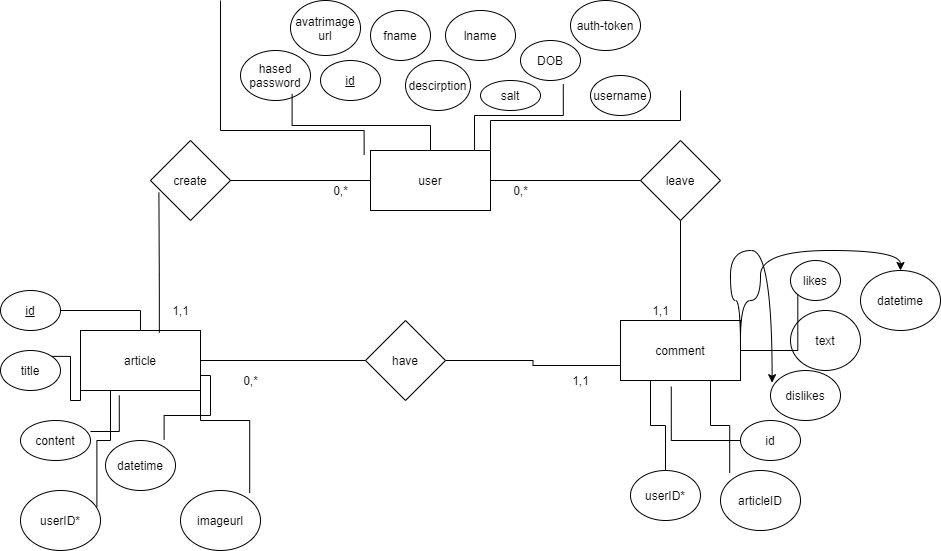

The diagram above was exported from draw.io. Its source (the exported page's mxGraphModel, read from the mxfile embedded in the PNG):
<mxGraphModel dx="1278" dy="579" grid="1" gridSize="10" guides="1" tooltips="1" connect="1" arrows="1" fold="1" page="1" pageScale="1" pageWidth="1100" pageHeight="850" math="0" shadow="0">
  <root>
    <mxCell id="0" />
    <mxCell id="1" parent="0" />
    <mxCell id="HzH1Tf337SfW8x4eMN3R-1" value="user" style="rounded=0;whiteSpace=wrap;html=1;" vertex="1" parent="1">
      <mxGeometry x="390" y="170" width="120" height="60" as="geometry" />
    </mxCell>
    <mxCell id="HzH1Tf337SfW8x4eMN3R-2" value="article" style="rounded=0;whiteSpace=wrap;html=1;" vertex="1" parent="1">
      <mxGeometry x="100" y="350" width="120" height="60" as="geometry" />
    </mxCell>
    <mxCell id="HzH1Tf337SfW8x4eMN3R-3" value="comment" style="rounded=0;whiteSpace=wrap;html=1;" vertex="1" parent="1">
      <mxGeometry x="640" y="340" width="120" height="60" as="geometry" />
    </mxCell>
    <mxCell id="HzH1Tf337SfW8x4eMN3R-4" value="create" style="rhombus;whiteSpace=wrap;html=1;" vertex="1" parent="1">
      <mxGeometry x="170" y="160" width="80" height="80" as="geometry" />
    </mxCell>
    <mxCell id="HzH1Tf337SfW8x4eMN3R-5" value="leave" style="rhombus;whiteSpace=wrap;html=1;" vertex="1" parent="1">
      <mxGeometry x="660" y="160" width="80" height="80" as="geometry" />
    </mxCell>
    <mxCell id="HzH1Tf337SfW8x4eMN3R-6" value="have" style="rhombus;whiteSpace=wrap;html=1;" vertex="1" parent="1">
      <mxGeometry x="385" y="340" width="80" height="80" as="geometry" />
    </mxCell>
    <mxCell id="HzH1Tf337SfW8x4eMN3R-7" value="" style="endArrow=none;html=1;rounded=0;edgeStyle=orthogonalEdgeStyle;entryX=0;entryY=0.75;entryDx=0;entryDy=0;exitX=1;exitY=0.5;exitDx=0;exitDy=0;" edge="1" parent="1" source="HzH1Tf337SfW8x4eMN3R-6" target="HzH1Tf337SfW8x4eMN3R-3">
      <mxGeometry width="50" height="50" relative="1" as="geometry">
        <mxPoint x="400" y="320" as="sourcePoint" />
        <mxPoint x="450" y="270" as="targetPoint" />
      </mxGeometry>
    </mxCell>
    <mxCell id="HzH1Tf337SfW8x4eMN3R-8" value="" style="endArrow=none;html=1;rounded=0;edgeStyle=orthogonalEdgeStyle;entryX=1;entryY=0.5;entryDx=0;entryDy=0;exitX=0;exitY=0.5;exitDx=0;exitDy=0;" edge="1" parent="1" source="HzH1Tf337SfW8x4eMN3R-6" target="HzH1Tf337SfW8x4eMN3R-2">
      <mxGeometry width="50" height="50" relative="1" as="geometry">
        <mxPoint x="400" y="320" as="sourcePoint" />
        <mxPoint x="450" y="270" as="targetPoint" />
      </mxGeometry>
    </mxCell>
    <mxCell id="HzH1Tf337SfW8x4eMN3R-9" value="" style="endArrow=none;html=1;rounded=0;edgeStyle=orthogonalEdgeStyle;exitX=0.5;exitY=0;exitDx=0;exitDy=0;" edge="1" parent="1" source="HzH1Tf337SfW8x4eMN3R-3" target="HzH1Tf337SfW8x4eMN3R-5">
      <mxGeometry width="50" height="50" relative="1" as="geometry">
        <mxPoint x="400" y="320" as="sourcePoint" />
        <mxPoint x="450" y="270" as="targetPoint" />
      </mxGeometry>
    </mxCell>
    <mxCell id="HzH1Tf337SfW8x4eMN3R-10" value="" style="endArrow=none;html=1;rounded=0;edgeStyle=orthogonalEdgeStyle;entryX=1;entryY=0.5;entryDx=0;entryDy=0;exitX=0;exitY=0.5;exitDx=0;exitDy=0;" edge="1" parent="1" source="HzH1Tf337SfW8x4eMN3R-5" target="HzH1Tf337SfW8x4eMN3R-1">
      <mxGeometry width="50" height="50" relative="1" as="geometry">
        <mxPoint x="400" y="320" as="sourcePoint" />
        <mxPoint x="450" y="270" as="targetPoint" />
      </mxGeometry>
    </mxCell>
    <mxCell id="HzH1Tf337SfW8x4eMN3R-11" value="" style="endArrow=none;html=1;rounded=0;edgeStyle=orthogonalEdgeStyle;entryX=0;entryY=0.5;entryDx=0;entryDy=0;exitX=1;exitY=0.5;exitDx=0;exitDy=0;" edge="1" parent="1" source="HzH1Tf337SfW8x4eMN3R-4" target="HzH1Tf337SfW8x4eMN3R-1">
      <mxGeometry width="50" height="50" relative="1" as="geometry">
        <mxPoint x="400" y="320" as="sourcePoint" />
        <mxPoint x="450" y="270" as="targetPoint" />
      </mxGeometry>
    </mxCell>
    <mxCell id="HzH1Tf337SfW8x4eMN3R-12" value="" style="endArrow=none;html=1;rounded=0;edgeStyle=orthogonalEdgeStyle;entryX=0.105;entryY=0.652;entryDx=0;entryDy=0;entryPerimeter=0;exitX=0.657;exitY=0.037;exitDx=0;exitDy=0;exitPerimeter=0;" edge="1" parent="1" source="HzH1Tf337SfW8x4eMN3R-2" target="HzH1Tf337SfW8x4eMN3R-4">
      <mxGeometry width="50" height="50" relative="1" as="geometry">
        <mxPoint x="400" y="320" as="sourcePoint" />
        <mxPoint x="450" y="270" as="targetPoint" />
      </mxGeometry>
    </mxCell>
    <mxCell id="HzH1Tf337SfW8x4eMN3R-13" value="&lt;u&gt;id&lt;/u&gt;" style="ellipse;whiteSpace=wrap;html=1;" vertex="1" parent="1">
      <mxGeometry x="340" y="80" width="60" height="40" as="geometry" />
    </mxCell>
    <mxCell id="HzH1Tf337SfW8x4eMN3R-14" value="id" style="ellipse;whiteSpace=wrap;html=1;" vertex="1" parent="1">
      <mxGeometry x="760" y="440" width="60" height="40" as="geometry" />
    </mxCell>
    <mxCell id="HzH1Tf337SfW8x4eMN3R-15" value="&lt;u&gt;id&lt;/u&gt;" style="ellipse;whiteSpace=wrap;html=1;" vertex="1" parent="1">
      <mxGeometry x="20" y="310" width="60" height="40" as="geometry" />
    </mxCell>
    <mxCell id="HzH1Tf337SfW8x4eMN3R-16" value="lname" style="ellipse;whiteSpace=wrap;html=1;" vertex="1" parent="1">
      <mxGeometry x="465" y="30" width="70" height="50" as="geometry" />
    </mxCell>
    <mxCell id="HzH1Tf337SfW8x4eMN3R-17" value="fname" style="ellipse;whiteSpace=wrap;html=1;" vertex="1" parent="1">
      <mxGeometry x="390" y="30" width="60" height="50" as="geometry" />
    </mxCell>
    <mxCell id="HzH1Tf337SfW8x4eMN3R-18" value="DOB" style="ellipse;whiteSpace=wrap;html=1;" vertex="1" parent="1">
      <mxGeometry x="540" y="60" width="60" height="40" as="geometry" />
    </mxCell>
    <mxCell id="HzH1Tf337SfW8x4eMN3R-19" value="descirption" style="ellipse;whiteSpace=wrap;html=1;" vertex="1" parent="1">
      <mxGeometry x="425" y="80" width="65" height="50" as="geometry" />
    </mxCell>
    <mxCell id="HzH1Tf337SfW8x4eMN3R-20" value="avatrimage url" style="ellipse;whiteSpace=wrap;html=1;" vertex="1" parent="1">
      <mxGeometry x="310" y="20" width="70" height="55" as="geometry" />
    </mxCell>
    <mxCell id="HzH1Tf337SfW8x4eMN3R-21" value="salt" style="ellipse;whiteSpace=wrap;html=1;" vertex="1" parent="1">
      <mxGeometry x="500" y="100" width="60" height="30" as="geometry" />
    </mxCell>
    <mxCell id="HzH1Tf337SfW8x4eMN3R-22" value="hased password" style="ellipse;whiteSpace=wrap;html=1;" vertex="1" parent="1">
      <mxGeometry x="260" y="70" width="70" height="50" as="geometry" />
    </mxCell>
    <mxCell id="HzH1Tf337SfW8x4eMN3R-23" value="auth-token" style="ellipse;whiteSpace=wrap;html=1;" vertex="1" parent="1">
      <mxGeometry x="590" y="20" width="70" height="50" as="geometry" />
    </mxCell>
    <mxCell id="HzH1Tf337SfW8x4eMN3R-24" value="username" style="ellipse;whiteSpace=wrap;html=1;" vertex="1" parent="1">
      <mxGeometry x="610" y="95" width="60" height="40" as="geometry" />
    </mxCell>
    <mxCell id="HzH1Tf337SfW8x4eMN3R-25" value="" style="endArrow=none;html=1;rounded=0;edgeStyle=orthogonalEdgeStyle;entryX=0.713;entryY=1.095;entryDx=0;entryDy=0;entryPerimeter=0;exitX=0.867;exitY=-0.01;exitDx=0;exitDy=0;exitPerimeter=0;" edge="1" parent="1" source="HzH1Tf337SfW8x4eMN3R-1" target="HzH1Tf337SfW8x4eMN3R-18">
      <mxGeometry width="50" height="50" relative="1" as="geometry">
        <mxPoint x="580" y="320" as="sourcePoint" />
        <mxPoint x="630" y="270" as="targetPoint" />
      </mxGeometry>
    </mxCell>
    <mxCell id="HzH1Tf337SfW8x4eMN3R-26" value="" style="endArrow=none;html=1;rounded=0;edgeStyle=orthogonalEdgeStyle;entryX=0.737;entryY=0.868;entryDx=0;entryDy=0;entryPerimeter=0;exitX=0.5;exitY=0;exitDx=0;exitDy=0;" edge="1" parent="1" source="HzH1Tf337SfW8x4eMN3R-1" target="HzH1Tf337SfW8x4eMN3R-22">
      <mxGeometry width="50" height="50" relative="1" as="geometry">
        <mxPoint x="580" y="320" as="sourcePoint" />
        <mxPoint x="630" y="270" as="targetPoint" />
      </mxGeometry>
    </mxCell>
    <mxCell id="HzH1Tf337SfW8x4eMN3R-29" value="" style="endArrow=none;html=1;rounded=0;edgeStyle=orthogonalEdgeStyle;exitX=-0.053;exitY=0.07;exitDx=0;exitDy=0;exitPerimeter=0;" edge="1" parent="1" source="HzH1Tf337SfW8x4eMN3R-1">
      <mxGeometry width="50" height="50" relative="1" as="geometry">
        <mxPoint x="580" y="320" as="sourcePoint" />
        <mxPoint x="240" y="20" as="targetPoint" />
        <Array as="points">
          <mxPoint x="384" y="150" />
          <mxPoint x="240" y="150" />
        </Array>
      </mxGeometry>
    </mxCell>
    <mxCell id="HzH1Tf337SfW8x4eMN3R-30" value="" style="endArrow=none;html=1;rounded=0;edgeStyle=orthogonalEdgeStyle;exitX=1;exitY=0;exitDx=0;exitDy=0;" edge="1" parent="1" source="HzH1Tf337SfW8x4eMN3R-1">
      <mxGeometry width="50" height="50" relative="1" as="geometry">
        <mxPoint x="580" y="320" as="sourcePoint" />
        <mxPoint x="700" y="110" as="targetPoint" />
      </mxGeometry>
    </mxCell>
    <mxCell id="HzH1Tf337SfW8x4eMN3R-31" value="title" style="ellipse;whiteSpace=wrap;html=1;" vertex="1" parent="1">
      <mxGeometry x="20" y="370" width="60" height="40" as="geometry" />
    </mxCell>
    <mxCell id="HzH1Tf337SfW8x4eMN3R-32" value="content" style="ellipse;whiteSpace=wrap;html=1;" vertex="1" parent="1">
      <mxGeometry x="40" y="440" width="70" height="40" as="geometry" />
    </mxCell>
    <mxCell id="HzH1Tf337SfW8x4eMN3R-33" value="datetime" style="ellipse;whiteSpace=wrap;html=1;" vertex="1" parent="1">
      <mxGeometry x="125" y="460" width="70" height="50" as="geometry" />
    </mxCell>
    <mxCell id="HzH1Tf337SfW8x4eMN3R-34" value="" style="endArrow=none;html=1;rounded=0;edgeStyle=orthogonalEdgeStyle;entryX=1;entryY=0.75;entryDx=0;entryDy=0;exitX=0.837;exitY=-0.02;exitDx=0;exitDy=0;exitPerimeter=0;" edge="1" parent="1" source="HzH1Tf337SfW8x4eMN3R-33" target="HzH1Tf337SfW8x4eMN3R-2">
      <mxGeometry width="50" height="50" relative="1" as="geometry">
        <mxPoint x="580" y="320" as="sourcePoint" />
        <mxPoint x="630" y="270" as="targetPoint" />
      </mxGeometry>
    </mxCell>
    <mxCell id="HzH1Tf337SfW8x4eMN3R-35" value="" style="endArrow=none;html=1;rounded=0;edgeStyle=orthogonalEdgeStyle;entryX=0.323;entryY=1.083;entryDx=0;entryDy=0;entryPerimeter=0;exitX=1;exitY=0.275;exitDx=0;exitDy=0;exitPerimeter=0;" edge="1" parent="1" source="HzH1Tf337SfW8x4eMN3R-32" target="HzH1Tf337SfW8x4eMN3R-2">
      <mxGeometry width="50" height="50" relative="1" as="geometry">
        <mxPoint x="580" y="320" as="sourcePoint" />
        <mxPoint x="630" y="270" as="targetPoint" />
      </mxGeometry>
    </mxCell>
    <mxCell id="HzH1Tf337SfW8x4eMN3R-36" value="" style="endArrow=none;html=1;rounded=0;edgeStyle=orthogonalEdgeStyle;entryX=1;entryY=0.5;entryDx=0;entryDy=0;exitX=0.5;exitY=0;exitDx=0;exitDy=0;" edge="1" parent="1" source="HzH1Tf337SfW8x4eMN3R-2" target="HzH1Tf337SfW8x4eMN3R-15">
      <mxGeometry width="50" height="50" relative="1" as="geometry">
        <mxPoint x="580" y="320" as="sourcePoint" />
        <mxPoint x="630" y="270" as="targetPoint" />
      </mxGeometry>
    </mxCell>
    <mxCell id="HzH1Tf337SfW8x4eMN3R-37" value="" style="endArrow=none;html=1;rounded=0;edgeStyle=orthogonalEdgeStyle;entryX=1;entryY=0;entryDx=0;entryDy=0;exitX=0;exitY=1;exitDx=0;exitDy=0;" edge="1" parent="1" source="HzH1Tf337SfW8x4eMN3R-2" target="HzH1Tf337SfW8x4eMN3R-31">
      <mxGeometry width="50" height="50" relative="1" as="geometry">
        <mxPoint x="580" y="320" as="sourcePoint" />
        <mxPoint x="630" y="270" as="targetPoint" />
      </mxGeometry>
    </mxCell>
    <mxCell id="HzH1Tf337SfW8x4eMN3R-38" value="imageurl" style="ellipse;whiteSpace=wrap;html=1;" vertex="1" parent="1">
      <mxGeometry x="200" y="510" width="80" height="60" as="geometry" />
    </mxCell>
    <mxCell id="HzH1Tf337SfW8x4eMN3R-39" value="" style="endArrow=none;html=1;rounded=0;edgeStyle=orthogonalEdgeStyle;exitX=0.865;exitY=0.043;exitDx=0;exitDy=0;exitPerimeter=0;" edge="1" parent="1" source="HzH1Tf337SfW8x4eMN3R-38">
      <mxGeometry width="50" height="50" relative="1" as="geometry">
        <mxPoint x="580" y="320" as="sourcePoint" />
        <mxPoint x="220" y="370" as="targetPoint" />
      </mxGeometry>
    </mxCell>
    <mxCell id="HzH1Tf337SfW8x4eMN3R-40" value="userID*" style="ellipse;whiteSpace=wrap;html=1;" vertex="1" parent="1">
      <mxGeometry x="40" y="510" width="80" height="60" as="geometry" />
    </mxCell>
    <mxCell id="HzH1Tf337SfW8x4eMN3R-41" value="" style="endArrow=none;html=1;rounded=0;edgeStyle=orthogonalEdgeStyle;entryX=0.25;entryY=1;entryDx=0;entryDy=0;exitX=0.955;exitY=0.27;exitDx=0;exitDy=0;exitPerimeter=0;" edge="1" parent="1" source="HzH1Tf337SfW8x4eMN3R-40" target="HzH1Tf337SfW8x4eMN3R-2">
      <mxGeometry width="50" height="50" relative="1" as="geometry">
        <mxPoint x="580" y="320" as="sourcePoint" />
        <mxPoint x="630" y="270" as="targetPoint" />
      </mxGeometry>
    </mxCell>
    <mxCell id="HzH1Tf337SfW8x4eMN3R-42" value="text" style="ellipse;whiteSpace=wrap;html=1;" vertex="1" parent="1">
      <mxGeometry x="810" y="330" width="70" height="60" as="geometry" />
    </mxCell>
    <mxCell id="HzH1Tf337SfW8x4eMN3R-43" value="likes" style="ellipse;whiteSpace=wrap;html=1;" vertex="1" parent="1">
      <mxGeometry x="810" y="280" width="50" height="40" as="geometry" />
    </mxCell>
    <mxCell id="HzH1Tf337SfW8x4eMN3R-44" value="dislikes" style="ellipse;whiteSpace=wrap;html=1;" vertex="1" parent="1">
      <mxGeometry x="790" y="390" width="70" height="50" as="geometry" />
    </mxCell>
    <mxCell id="HzH1Tf337SfW8x4eMN3R-45" value="datetime" style="ellipse;whiteSpace=wrap;html=1;" vertex="1" parent="1">
      <mxGeometry x="880" y="290" width="80" height="60" as="geometry" />
    </mxCell>
    <mxCell id="HzH1Tf337SfW8x4eMN3R-46" value="" style="endArrow=none;html=1;rounded=0;edgeStyle=orthogonalEdgeStyle;entryX=0;entryY=1;entryDx=0;entryDy=0;exitX=1;exitY=0.5;exitDx=0;exitDy=0;" edge="1" parent="1" source="HzH1Tf337SfW8x4eMN3R-3" target="HzH1Tf337SfW8x4eMN3R-43">
      <mxGeometry width="50" height="50" relative="1" as="geometry">
        <mxPoint x="580" y="320" as="sourcePoint" />
        <mxPoint x="630" y="270" as="targetPoint" />
      </mxGeometry>
    </mxCell>
    <mxCell id="HzH1Tf337SfW8x4eMN3R-48" value="" style="curved=1;endArrow=classic;html=1;rounded=0;edgeStyle=orthogonalEdgeStyle;entryX=0.5;entryY=0;entryDx=0;entryDy=0;" edge="1" parent="1" target="HzH1Tf337SfW8x4eMN3R-45">
      <mxGeometry width="50" height="50" relative="1" as="geometry">
        <mxPoint x="760" y="360" as="sourcePoint" />
        <mxPoint x="630" y="270" as="targetPoint" />
        <Array as="points">
          <mxPoint x="760" y="320" />
          <mxPoint x="780" y="320" />
          <mxPoint x="780" y="270" />
          <mxPoint x="920" y="270" />
        </Array>
      </mxGeometry>
    </mxCell>
    <mxCell id="HzH1Tf337SfW8x4eMN3R-49" value="" style="curved=1;endArrow=classic;html=1;rounded=0;edgeStyle=orthogonalEdgeStyle;entryX=0.023;entryY=0.244;entryDx=0;entryDy=0;entryPerimeter=0;exitX=1;exitY=0.5;exitDx=0;exitDy=0;" edge="1" parent="1" source="HzH1Tf337SfW8x4eMN3R-3" target="HzH1Tf337SfW8x4eMN3R-44">
      <mxGeometry width="50" height="50" relative="1" as="geometry">
        <mxPoint x="580" y="320" as="sourcePoint" />
        <mxPoint x="630" y="270" as="targetPoint" />
        <Array as="points">
          <mxPoint x="760" y="320" />
          <mxPoint x="750" y="320" />
          <mxPoint x="750" y="270" />
          <mxPoint x="792" y="270" />
        </Array>
      </mxGeometry>
    </mxCell>
    <mxCell id="HzH1Tf337SfW8x4eMN3R-50" value="" style="endArrow=none;html=1;rounded=0;edgeStyle=orthogonalEdgeStyle;entryX=0;entryY=0.5;entryDx=0;entryDy=0;exitX=0.423;exitY=1.103;exitDx=0;exitDy=0;exitPerimeter=0;" edge="1" parent="1" source="HzH1Tf337SfW8x4eMN3R-3" target="HzH1Tf337SfW8x4eMN3R-14">
      <mxGeometry width="50" height="50" relative="1" as="geometry">
        <mxPoint x="580" y="320" as="sourcePoint" />
        <mxPoint x="630" y="270" as="targetPoint" />
      </mxGeometry>
    </mxCell>
    <mxCell id="HzH1Tf337SfW8x4eMN3R-51" value="userID*" style="ellipse;whiteSpace=wrap;html=1;" vertex="1" parent="1">
      <mxGeometry x="650" y="490" width="70" height="50" as="geometry" />
    </mxCell>
    <mxCell id="HzH1Tf337SfW8x4eMN3R-52" value="" style="endArrow=none;html=1;rounded=0;edgeStyle=orthogonalEdgeStyle;entryX=0.25;entryY=1;entryDx=0;entryDy=0;" edge="1" parent="1" source="HzH1Tf337SfW8x4eMN3R-51" target="HzH1Tf337SfW8x4eMN3R-3">
      <mxGeometry width="50" height="50" relative="1" as="geometry">
        <mxPoint x="580" y="320" as="sourcePoint" />
        <mxPoint x="630" y="270" as="targetPoint" />
      </mxGeometry>
    </mxCell>
    <mxCell id="HzH1Tf337SfW8x4eMN3R-53" value="0,*" style="text;html=1;align=center;verticalAlign=middle;resizable=0;points=[];autosize=1;strokeColor=none;fillColor=none;" vertex="1" parent="1">
      <mxGeometry x="345" y="200" width="30" height="20" as="geometry" />
    </mxCell>
    <mxCell id="HzH1Tf337SfW8x4eMN3R-54" value="1,1" style="text;html=1;align=center;verticalAlign=middle;resizable=0;points=[];autosize=1;strokeColor=none;fillColor=none;" vertex="1" parent="1">
      <mxGeometry x="185" y="320" width="30" height="20" as="geometry" />
    </mxCell>
    <mxCell id="HzH1Tf337SfW8x4eMN3R-55" value="0,*" style="text;html=1;align=center;verticalAlign=middle;resizable=0;points=[];autosize=1;strokeColor=none;fillColor=none;" vertex="1" parent="1">
      <mxGeometry x="255" y="390" width="30" height="20" as="geometry" />
    </mxCell>
    <mxCell id="HzH1Tf337SfW8x4eMN3R-56" value="1,1" style="text;html=1;align=center;verticalAlign=middle;resizable=0;points=[];autosize=1;strokeColor=none;fillColor=none;" vertex="1" parent="1">
      <mxGeometry x="585" y="390" width="30" height="20" as="geometry" />
    </mxCell>
    <mxCell id="HzH1Tf337SfW8x4eMN3R-57" value="articleID" style="ellipse;whiteSpace=wrap;html=1;" vertex="1" parent="1">
      <mxGeometry x="740" y="490" width="80" height="60" as="geometry" />
    </mxCell>
    <mxCell id="HzH1Tf337SfW8x4eMN3R-58" value="" style="endArrow=none;html=1;rounded=0;edgeStyle=orthogonalEdgeStyle;entryX=0.75;entryY=1;entryDx=0;entryDy=0;exitX=0.115;exitY=0.043;exitDx=0;exitDy=0;exitPerimeter=0;" edge="1" parent="1" source="HzH1Tf337SfW8x4eMN3R-57" target="HzH1Tf337SfW8x4eMN3R-3">
      <mxGeometry width="50" height="50" relative="1" as="geometry">
        <mxPoint x="580" y="320" as="sourcePoint" />
        <mxPoint x="630" y="270" as="targetPoint" />
      </mxGeometry>
    </mxCell>
    <mxCell id="HzH1Tf337SfW8x4eMN3R-59" value="1,1" style="text;html=1;align=center;verticalAlign=middle;resizable=0;points=[];autosize=1;strokeColor=none;fillColor=none;" vertex="1" parent="1">
      <mxGeometry x="665" y="320" width="30" height="20" as="geometry" />
    </mxCell>
    <mxCell id="HzH1Tf337SfW8x4eMN3R-60" value="0,*" style="text;html=1;align=center;verticalAlign=middle;resizable=0;points=[];autosize=1;strokeColor=none;fillColor=none;" vertex="1" parent="1">
      <mxGeometry x="525" y="200" width="30" height="20" as="geometry" />
    </mxCell>
  </root>
</mxGraphModel>